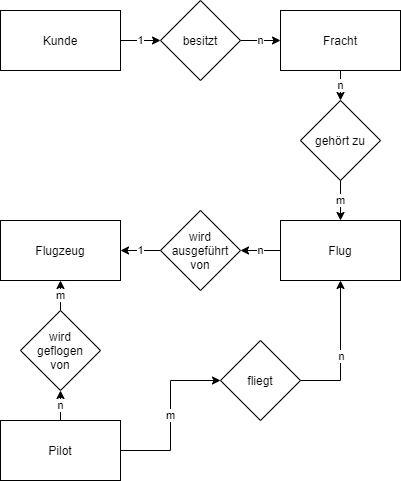

The diagram above was exported from draw.io. Its source (the exported page's mxGraphModel, read from the mxfile embedded in the PNG):
<mxGraphModel dx="785" dy="447" grid="1" gridSize="10" guides="1" tooltips="1" connect="1" arrows="1" fold="1" page="1" pageScale="1" pageWidth="827" pageHeight="1169" background="#ffffff" math="0" shadow="0">
  <root>
    <mxCell id="0" />
    <mxCell id="1" parent="0" />
    <mxCell id="22" value="1" style="edgeStyle=orthogonalEdgeStyle;rounded=0;orthogonalLoop=1;jettySize=auto;html=1;exitX=1;exitY=0.5;exitDx=0;exitDy=0;entryX=0;entryY=0.5;entryDx=0;entryDy=0;" edge="1" parent="1" source="2" target="3">
      <mxGeometry relative="1" as="geometry" />
    </mxCell>
    <mxCell id="2" value="Kunde" style="rounded=0;whiteSpace=wrap;html=1;" vertex="1" parent="1">
      <mxGeometry x="100" y="50" width="120" height="60" as="geometry" />
    </mxCell>
    <mxCell id="21" value="n" style="edgeStyle=orthogonalEdgeStyle;rounded=0;orthogonalLoop=1;jettySize=auto;html=1;exitX=1;exitY=0.5;exitDx=0;exitDy=0;entryX=0;entryY=0.5;entryDx=0;entryDy=0;" edge="1" parent="1" source="3" target="4">
      <mxGeometry relative="1" as="geometry" />
    </mxCell>
    <mxCell id="3" value="besitzt" style="rhombus;whiteSpace=wrap;html=1;" vertex="1" parent="1">
      <mxGeometry x="260" y="40" width="80" height="80" as="geometry" />
    </mxCell>
    <mxCell id="20" value="n" style="edgeStyle=orthogonalEdgeStyle;rounded=0;orthogonalLoop=1;jettySize=auto;html=1;exitX=0.5;exitY=1;exitDx=0;exitDy=0;entryX=0.5;entryY=0;entryDx=0;entryDy=0;" edge="1" parent="1" source="4" target="5">
      <mxGeometry relative="1" as="geometry" />
    </mxCell>
    <mxCell id="4" value="Fracht" style="rounded=0;whiteSpace=wrap;html=1;" vertex="1" parent="1">
      <mxGeometry x="380" y="50" width="120" height="60" as="geometry" />
    </mxCell>
    <mxCell id="19" value="m" style="edgeStyle=orthogonalEdgeStyle;rounded=0;orthogonalLoop=1;jettySize=auto;html=1;exitX=0.5;exitY=1;exitDx=0;exitDy=0;entryX=0.5;entryY=0;entryDx=0;entryDy=0;" edge="1" parent="1" source="5" target="6">
      <mxGeometry relative="1" as="geometry" />
    </mxCell>
    <mxCell id="5" value="gehört zu" style="rhombus;whiteSpace=wrap;html=1;" vertex="1" parent="1">
      <mxGeometry x="400" y="140" width="80" height="80" as="geometry" />
    </mxCell>
    <mxCell id="17" value="n" style="edgeStyle=orthogonalEdgeStyle;rounded=0;orthogonalLoop=1;jettySize=auto;html=1;exitX=0;exitY=0.5;exitDx=0;exitDy=0;entryX=1;entryY=0.5;entryDx=0;entryDy=0;" edge="1" parent="1" source="6" target="8">
      <mxGeometry relative="1" as="geometry" />
    </mxCell>
    <mxCell id="6" value="Flug" style="rounded=0;whiteSpace=wrap;html=1;" vertex="1" parent="1">
      <mxGeometry x="380" y="260" width="120" height="60" as="geometry" />
    </mxCell>
    <mxCell id="7" value="Flugzeug" style="rounded=0;whiteSpace=wrap;html=1;" vertex="1" parent="1">
      <mxGeometry x="100" y="260" width="120" height="60" as="geometry" />
    </mxCell>
    <mxCell id="18" value="1" style="edgeStyle=orthogonalEdgeStyle;rounded=0;orthogonalLoop=1;jettySize=auto;html=1;exitX=0;exitY=0.5;exitDx=0;exitDy=0;entryX=1;entryY=0.5;entryDx=0;entryDy=0;" edge="1" parent="1" source="8" target="7">
      <mxGeometry relative="1" as="geometry" />
    </mxCell>
    <mxCell id="8" value="wird ausgeführt von" style="rhombus;whiteSpace=wrap;html=1;" vertex="1" parent="1">
      <mxGeometry x="260" y="250" width="80" height="80" as="geometry" />
    </mxCell>
    <mxCell id="14" value="m" style="edgeStyle=orthogonalEdgeStyle;rounded=0;orthogonalLoop=1;jettySize=auto;html=1;exitX=1;exitY=0.5;exitDx=0;exitDy=0;entryX=0;entryY=0.5;entryDx=0;entryDy=0;" edge="1" parent="1" source="9" target="11">
      <mxGeometry relative="1" as="geometry" />
    </mxCell>
    <mxCell id="15" value="n" style="edgeStyle=orthogonalEdgeStyle;rounded=0;orthogonalLoop=1;jettySize=auto;html=1;exitX=0.5;exitY=0;exitDx=0;exitDy=0;entryX=0.5;entryY=1;entryDx=0;entryDy=0;" edge="1" parent="1" source="9" target="10">
      <mxGeometry relative="1" as="geometry" />
    </mxCell>
    <mxCell id="9" value="Pilot" style="rounded=0;whiteSpace=wrap;html=1;" vertex="1" parent="1">
      <mxGeometry x="100" y="460" width="120" height="60" as="geometry" />
    </mxCell>
    <mxCell id="16" value="m" style="edgeStyle=orthogonalEdgeStyle;rounded=0;orthogonalLoop=1;jettySize=auto;html=1;exitX=0.5;exitY=0;exitDx=0;exitDy=0;entryX=0.5;entryY=1;entryDx=0;entryDy=0;" edge="1" parent="1" source="10" target="7">
      <mxGeometry relative="1" as="geometry" />
    </mxCell>
    <mxCell id="10" value="wird&lt;br&gt;geflogen&lt;br&gt;von" style="rhombus;whiteSpace=wrap;html=1;" vertex="1" parent="1">
      <mxGeometry x="120" y="350" width="80" height="80" as="geometry" />
    </mxCell>
    <mxCell id="13" style="edgeStyle=orthogonalEdgeStyle;rounded=0;orthogonalLoop=1;jettySize=auto;html=1;exitX=1;exitY=0.5;exitDx=0;exitDy=0;entryX=0.5;entryY=1;entryDx=0;entryDy=0;" edge="1" parent="1" source="11" target="6">
      <mxGeometry relative="1" as="geometry" />
    </mxCell>
    <mxCell id="24" value="n" style="edgeLabel;html=1;align=center;verticalAlign=middle;resizable=0;points=[];" vertex="1" connectable="0" parent="13">
      <mxGeometry x="-0.0714" relative="1" as="geometry">
        <mxPoint as="offset" />
      </mxGeometry>
    </mxCell>
    <mxCell id="11" value="fliegt" style="rhombus;whiteSpace=wrap;html=1;" vertex="1" parent="1">
      <mxGeometry x="320" y="380" width="80" height="80" as="geometry" />
    </mxCell>
  </root>
</mxGraphModel>